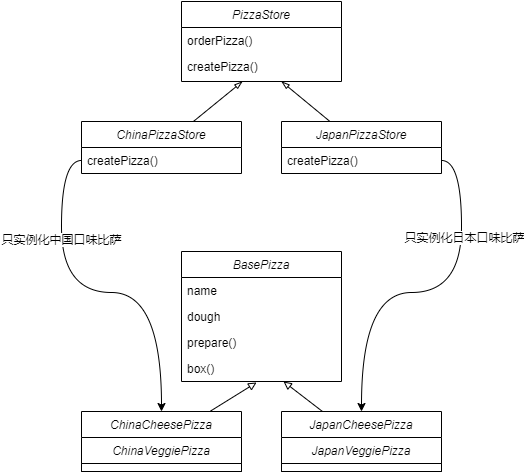

The diagram above was exported from draw.io. Its source (the exported page's mxGraphModel, read from the mxfile embedded in the PNG):
<mxGraphModel dx="1422" dy="862" grid="1" gridSize="10" guides="1" tooltips="1" connect="1" arrows="1" fold="1" page="1" pageScale="1" pageWidth="827" pageHeight="1169" math="0" shadow="0">
  <root>
    <mxCell id="WIyWlLk6GJQsqaUBKTNV-0" />
    <mxCell id="WIyWlLk6GJQsqaUBKTNV-1" parent="WIyWlLk6GJQsqaUBKTNV-0" />
    <mxCell id="zkfFHV4jXpPFQw0GAbJ--0" value="BasePizza" style="swimlane;fontStyle=2;align=center;verticalAlign=top;childLayout=stackLayout;horizontal=1;startSize=26;horizontalStack=0;resizeParent=1;resizeLast=0;collapsible=1;marginBottom=0;rounded=0;shadow=0;strokeWidth=1;" parent="WIyWlLk6GJQsqaUBKTNV-1" vertex="1">
      <mxGeometry x="300" y="390" width="160" height="130" as="geometry">
        <mxRectangle x="230" y="140" width="160" height="26" as="alternateBounds" />
      </mxGeometry>
    </mxCell>
    <mxCell id="zkfFHV4jXpPFQw0GAbJ--1" value="name" style="text;align=left;verticalAlign=top;spacingLeft=4;spacingRight=4;overflow=hidden;rotatable=0;points=[[0,0.5],[1,0.5]];portConstraint=eastwest;" parent="zkfFHV4jXpPFQw0GAbJ--0" vertex="1">
      <mxGeometry y="26" width="160" height="26" as="geometry" />
    </mxCell>
    <mxCell id="zkfFHV4jXpPFQw0GAbJ--2" value="dough" style="text;align=left;verticalAlign=top;spacingLeft=4;spacingRight=4;overflow=hidden;rotatable=0;points=[[0,0.5],[1,0.5]];portConstraint=eastwest;rounded=0;shadow=0;html=0;" parent="zkfFHV4jXpPFQw0GAbJ--0" vertex="1">
      <mxGeometry y="52" width="160" height="26" as="geometry" />
    </mxCell>
    <mxCell id="zkfFHV4jXpPFQw0GAbJ--3" value="prepare()" style="text;align=left;verticalAlign=top;spacingLeft=4;spacingRight=4;overflow=hidden;rotatable=0;points=[[0,0.5],[1,0.5]];portConstraint=eastwest;rounded=0;shadow=0;html=0;" parent="zkfFHV4jXpPFQw0GAbJ--0" vertex="1">
      <mxGeometry y="78" width="160" height="26" as="geometry" />
    </mxCell>
    <mxCell id="ZmNmKnDqyABBf9EGBtpN-0" value="box()" style="text;align=left;verticalAlign=top;spacingLeft=4;spacingRight=4;overflow=hidden;rotatable=0;points=[[0,0.5],[1,0.5]];portConstraint=eastwest;rounded=0;shadow=0;html=0;" vertex="1" parent="zkfFHV4jXpPFQw0GAbJ--0">
      <mxGeometry y="104" width="160" height="26" as="geometry" />
    </mxCell>
    <mxCell id="ZmNmKnDqyABBf9EGBtpN-26" style="rounded=0;orthogonalLoop=1;jettySize=auto;html=1;entryX=0.469;entryY=1.038;entryDx=0;entryDy=0;entryPerimeter=0;endArrow=block;endFill=0;" edge="1" parent="WIyWlLk6GJQsqaUBKTNV-1" source="ZmNmKnDqyABBf9EGBtpN-1" target="ZmNmKnDqyABBf9EGBtpN-0">
      <mxGeometry relative="1" as="geometry" />
    </mxCell>
    <mxCell id="ZmNmKnDqyABBf9EGBtpN-40" style="edgeStyle=orthogonalEdgeStyle;rounded=0;orthogonalLoop=1;jettySize=auto;html=1;endArrow=none;endFill=0;curved=1;entryX=0;entryY=0.5;entryDx=0;entryDy=0;startArrow=classic;startFill=1;" edge="1" parent="WIyWlLk6GJQsqaUBKTNV-1" source="ZmNmKnDqyABBf9EGBtpN-1" target="ZmNmKnDqyABBf9EGBtpN-35">
      <mxGeometry relative="1" as="geometry">
        <mxPoint x="190" y="299" as="targetPoint" />
      </mxGeometry>
    </mxCell>
    <mxCell id="ZmNmKnDqyABBf9EGBtpN-42" value="只实例化中国口味比萨" style="text;html=1;align=center;verticalAlign=middle;resizable=0;points=[];labelBackgroundColor=#ffffff;" vertex="1" connectable="0" parent="ZmNmKnDqyABBf9EGBtpN-40">
      <mxGeometry x="0.4717" y="1" relative="1" as="geometry">
        <mxPoint as="offset" />
      </mxGeometry>
    </mxCell>
    <mxCell id="ZmNmKnDqyABBf9EGBtpN-1" value="ChinaCheesePizza" style="swimlane;fontStyle=2;align=center;verticalAlign=top;childLayout=stackLayout;horizontal=1;startSize=26;horizontalStack=0;resizeParent=1;resizeLast=0;collapsible=1;marginBottom=0;rounded=0;shadow=0;strokeWidth=1;" vertex="1" parent="WIyWlLk6GJQsqaUBKTNV-1">
      <mxGeometry x="200" y="550" width="160" height="60" as="geometry">
        <mxRectangle x="230" y="140" width="160" height="26" as="alternateBounds" />
      </mxGeometry>
    </mxCell>
    <mxCell id="ZmNmKnDqyABBf9EGBtpN-30" value="ChinaVeggiePizza" style="swimlane;fontStyle=2;align=center;verticalAlign=top;childLayout=stackLayout;horizontal=1;startSize=26;horizontalStack=0;resizeParent=1;resizeLast=0;collapsible=1;marginBottom=0;rounded=0;shadow=0;strokeWidth=1;" vertex="1" parent="ZmNmKnDqyABBf9EGBtpN-1">
      <mxGeometry y="26" width="160" height="34" as="geometry">
        <mxRectangle x="230" y="140" width="160" height="26" as="alternateBounds" />
      </mxGeometry>
    </mxCell>
    <mxCell id="ZmNmKnDqyABBf9EGBtpN-27" style="edgeStyle=none;rounded=0;orthogonalLoop=1;jettySize=auto;html=1;endArrow=block;endFill=0;" edge="1" parent="WIyWlLk6GJQsqaUBKTNV-1" source="ZmNmKnDqyABBf9EGBtpN-6">
      <mxGeometry relative="1" as="geometry">
        <mxPoint x="402" y="520" as="targetPoint" />
      </mxGeometry>
    </mxCell>
    <mxCell id="ZmNmKnDqyABBf9EGBtpN-41" style="edgeStyle=orthogonalEdgeStyle;curved=1;rounded=0;orthogonalLoop=1;jettySize=auto;html=1;entryX=1;entryY=0.5;entryDx=0;entryDy=0;endArrow=none;endFill=0;startArrow=classic;startFill=1;" edge="1" parent="WIyWlLk6GJQsqaUBKTNV-1" source="ZmNmKnDqyABBf9EGBtpN-6" target="ZmNmKnDqyABBf9EGBtpN-37">
      <mxGeometry relative="1" as="geometry" />
    </mxCell>
    <mxCell id="ZmNmKnDqyABBf9EGBtpN-43" value="只实例化日本口味比萨" style="text;html=1;align=center;verticalAlign=middle;resizable=0;points=[];labelBackgroundColor=#ffffff;" vertex="1" connectable="0" parent="ZmNmKnDqyABBf9EGBtpN-41">
      <mxGeometry x="0.4825" y="-2" relative="1" as="geometry">
        <mxPoint as="offset" />
      </mxGeometry>
    </mxCell>
    <mxCell id="ZmNmKnDqyABBf9EGBtpN-6" value="JapanCheesePizza" style="swimlane;fontStyle=2;align=center;verticalAlign=top;childLayout=stackLayout;horizontal=1;startSize=26;horizontalStack=0;resizeParent=1;resizeLast=0;collapsible=1;marginBottom=0;rounded=0;shadow=0;strokeWidth=1;" vertex="1" parent="WIyWlLk6GJQsqaUBKTNV-1">
      <mxGeometry x="400" y="550" width="160" height="60" as="geometry">
        <mxRectangle x="230" y="140" width="160" height="26" as="alternateBounds" />
      </mxGeometry>
    </mxCell>
    <mxCell id="ZmNmKnDqyABBf9EGBtpN-31" value="JapanVeggiePizza" style="swimlane;fontStyle=2;align=center;verticalAlign=top;childLayout=stackLayout;horizontal=1;startSize=26;horizontalStack=0;resizeParent=1;resizeLast=0;collapsible=1;marginBottom=0;rounded=0;shadow=0;strokeWidth=1;" vertex="1" parent="ZmNmKnDqyABBf9EGBtpN-6">
      <mxGeometry y="26" width="160" height="34" as="geometry">
        <mxRectangle x="230" y="140" width="160" height="26" as="alternateBounds" />
      </mxGeometry>
    </mxCell>
    <mxCell id="ZmNmKnDqyABBf9EGBtpN-21" value="PizzaStore" style="swimlane;fontStyle=2;align=center;verticalAlign=top;childLayout=stackLayout;horizontal=1;startSize=26;horizontalStack=0;resizeParent=1;resizeLast=0;collapsible=1;marginBottom=0;rounded=0;shadow=0;strokeWidth=1;" vertex="1" parent="WIyWlLk6GJQsqaUBKTNV-1">
      <mxGeometry x="300" y="140" width="160" height="80" as="geometry">
        <mxRectangle x="230" y="140" width="160" height="26" as="alternateBounds" />
      </mxGeometry>
    </mxCell>
    <mxCell id="ZmNmKnDqyABBf9EGBtpN-24" value="orderPizza()" style="text;align=left;verticalAlign=top;spacingLeft=4;spacingRight=4;overflow=hidden;rotatable=0;points=[[0,0.5],[1,0.5]];portConstraint=eastwest;rounded=0;shadow=0;html=0;" vertex="1" parent="ZmNmKnDqyABBf9EGBtpN-21">
      <mxGeometry y="26" width="160" height="26" as="geometry" />
    </mxCell>
    <mxCell id="ZmNmKnDqyABBf9EGBtpN-32" value="createPizza()" style="text;align=left;verticalAlign=top;spacingLeft=4;spacingRight=4;overflow=hidden;rotatable=0;points=[[0,0.5],[1,0.5]];portConstraint=eastwest;rounded=0;shadow=0;html=0;" vertex="1" parent="ZmNmKnDqyABBf9EGBtpN-21">
      <mxGeometry y="52" width="160" height="26" as="geometry" />
    </mxCell>
    <mxCell id="ZmNmKnDqyABBf9EGBtpN-38" style="edgeStyle=none;rounded=0;orthogonalLoop=1;jettySize=auto;html=1;entryX=0.381;entryY=1.077;entryDx=0;entryDy=0;entryPerimeter=0;endArrow=blockThin;endFill=0;" edge="1" parent="WIyWlLk6GJQsqaUBKTNV-1" source="ZmNmKnDqyABBf9EGBtpN-33" target="ZmNmKnDqyABBf9EGBtpN-32">
      <mxGeometry relative="1" as="geometry" />
    </mxCell>
    <mxCell id="ZmNmKnDqyABBf9EGBtpN-33" value="ChinaPizzaStore" style="swimlane;fontStyle=2;align=center;verticalAlign=top;childLayout=stackLayout;horizontal=1;startSize=26;horizontalStack=0;resizeParent=1;resizeLast=0;collapsible=1;marginBottom=0;rounded=0;shadow=0;strokeWidth=1;" vertex="1" parent="WIyWlLk6GJQsqaUBKTNV-1">
      <mxGeometry x="200" y="260" width="160" height="52" as="geometry">
        <mxRectangle x="230" y="140" width="160" height="26" as="alternateBounds" />
      </mxGeometry>
    </mxCell>
    <mxCell id="ZmNmKnDqyABBf9EGBtpN-35" value="createPizza()" style="text;align=left;verticalAlign=top;spacingLeft=4;spacingRight=4;overflow=hidden;rotatable=0;points=[[0,0.5],[1,0.5]];portConstraint=eastwest;rounded=0;shadow=0;html=0;" vertex="1" parent="ZmNmKnDqyABBf9EGBtpN-33">
      <mxGeometry y="26" width="160" height="26" as="geometry" />
    </mxCell>
    <mxCell id="ZmNmKnDqyABBf9EGBtpN-39" style="edgeStyle=none;rounded=0;orthogonalLoop=1;jettySize=auto;html=1;endArrow=blockThin;endFill=0;" edge="1" parent="WIyWlLk6GJQsqaUBKTNV-1" source="ZmNmKnDqyABBf9EGBtpN-36">
      <mxGeometry relative="1" as="geometry">
        <mxPoint x="400" y="220" as="targetPoint" />
      </mxGeometry>
    </mxCell>
    <mxCell id="ZmNmKnDqyABBf9EGBtpN-36" value="JapanPizzaStore" style="swimlane;fontStyle=2;align=center;verticalAlign=top;childLayout=stackLayout;horizontal=1;startSize=26;horizontalStack=0;resizeParent=1;resizeLast=0;collapsible=1;marginBottom=0;rounded=0;shadow=0;strokeWidth=1;" vertex="1" parent="WIyWlLk6GJQsqaUBKTNV-1">
      <mxGeometry x="400" y="260" width="160" height="52" as="geometry">
        <mxRectangle x="230" y="140" width="160" height="26" as="alternateBounds" />
      </mxGeometry>
    </mxCell>
    <mxCell id="ZmNmKnDqyABBf9EGBtpN-37" value="createPizza()" style="text;align=left;verticalAlign=top;spacingLeft=4;spacingRight=4;overflow=hidden;rotatable=0;points=[[0,0.5],[1,0.5]];portConstraint=eastwest;rounded=0;shadow=0;html=0;" vertex="1" parent="ZmNmKnDqyABBf9EGBtpN-36">
      <mxGeometry y="26" width="160" height="26" as="geometry" />
    </mxCell>
  </root>
</mxGraphModel>